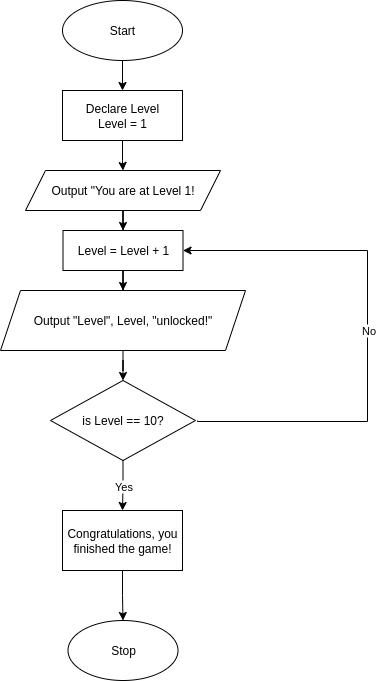

The diagram above was exported from draw.io. Its source (the exported page's mxGraphModel, read from the mxfile embedded in the PNG):
<mxGraphModel dx="1356" dy="808" grid="1" gridSize="10" guides="1" tooltips="1" connect="1" arrows="1" fold="1" page="1" pageScale="1" pageWidth="850" pageHeight="1100" math="0" shadow="0">
  <root>
    <mxCell id="0" />
    <mxCell id="1" parent="0" />
    <mxCell id="yuMvyHlDpiC54re-TNc3-25" value="" style="edgeStyle=orthogonalEdgeStyle;rounded=0;orthogonalLoop=1;jettySize=auto;html=1;entryX=0.5;entryY=0;entryDx=0;entryDy=0;exitX=0.5;exitY=1;exitDx=0;exitDy=0;" parent="1" source="yuMvyHlDpiC54re-TNc3-1" target="wOV239WzcDr4VdMWoeK3-1" edge="1">
      <mxGeometry relative="1" as="geometry">
        <mxPoint x="425" y="110" as="targetPoint" />
      </mxGeometry>
    </mxCell>
    <mxCell id="yuMvyHlDpiC54re-TNc3-1" value="Start" style="ellipse;whiteSpace=wrap;html=1;" parent="1" vertex="1">
      <mxGeometry x="365" y="10" width="120" height="60" as="geometry" />
    </mxCell>
    <mxCell id="yuMvyHlDpiC54re-TNc3-24" value="Stop" style="ellipse;whiteSpace=wrap;html=1;" parent="1" vertex="1">
      <mxGeometry x="370.5" y="630" width="110" height="60" as="geometry" />
    </mxCell>
    <mxCell id="wOV239WzcDr4VdMWoeK3-6" style="edgeStyle=orthogonalEdgeStyle;rounded=0;orthogonalLoop=1;jettySize=auto;html=1;" edge="1" parent="1" source="wOV239WzcDr4VdMWoeK3-1" target="wOV239WzcDr4VdMWoeK3-4">
      <mxGeometry relative="1" as="geometry" />
    </mxCell>
    <mxCell id="wOV239WzcDr4VdMWoeK3-1" value="Declare Level&lt;div&gt;Level = 1&lt;/div&gt;" style="rounded=0;whiteSpace=wrap;html=1;" vertex="1" parent="1">
      <mxGeometry x="365" y="100" width="120" height="50" as="geometry" />
    </mxCell>
    <mxCell id="wOV239WzcDr4VdMWoeK3-8" style="edgeStyle=orthogonalEdgeStyle;rounded=0;orthogonalLoop=1;jettySize=auto;html=1;" edge="1" parent="1" source="wOV239WzcDr4VdMWoeK3-4" target="wOV239WzcDr4VdMWoeK3-7">
      <mxGeometry relative="1" as="geometry" />
    </mxCell>
    <mxCell id="wOV239WzcDr4VdMWoeK3-4" value="Output &quot;You are at Level 1!" style="shape=parallelogram;perimeter=parallelogramPerimeter;whiteSpace=wrap;html=1;fixedSize=1;" vertex="1" parent="1">
      <mxGeometry x="328" y="180" width="195" height="40" as="geometry" />
    </mxCell>
    <mxCell id="wOV239WzcDr4VdMWoeK3-11" style="edgeStyle=orthogonalEdgeStyle;rounded=0;orthogonalLoop=1;jettySize=auto;html=1;entryX=0.5;entryY=0;entryDx=0;entryDy=0;" edge="1" parent="1" source="wOV239WzcDr4VdMWoeK3-15" target="wOV239WzcDr4VdMWoeK3-10">
      <mxGeometry relative="1" as="geometry" />
    </mxCell>
    <mxCell id="wOV239WzcDr4VdMWoeK3-7" value="Level = Level + 1" style="rounded=0;whiteSpace=wrap;html=1;" vertex="1" parent="1">
      <mxGeometry x="365.5" y="240" width="120" height="40" as="geometry" />
    </mxCell>
    <mxCell id="wOV239WzcDr4VdMWoeK3-10" value="is Level == 10?" style="rhombus;whiteSpace=wrap;html=1;" vertex="1" parent="1">
      <mxGeometry x="353" y="390" width="145" height="80" as="geometry" />
    </mxCell>
    <mxCell id="wOV239WzcDr4VdMWoeK3-14" value="" style="edgeStyle=orthogonalEdgeStyle;rounded=0;orthogonalLoop=1;jettySize=auto;html=1;entryX=0.5;entryY=0;entryDx=0;entryDy=0;" edge="1" parent="1" source="wOV239WzcDr4VdMWoeK3-7" target="wOV239WzcDr4VdMWoeK3-15">
      <mxGeometry relative="1" as="geometry">
        <mxPoint x="426" y="280" as="sourcePoint" />
        <mxPoint x="426" y="350" as="targetPoint" />
      </mxGeometry>
    </mxCell>
    <mxCell id="wOV239WzcDr4VdMWoeK3-15" value="Output &quot;Level&quot;, Level, &quot;unlocked!&quot;" style="shape=parallelogram;perimeter=parallelogramPerimeter;whiteSpace=wrap;html=1;fixedSize=1;" vertex="1" parent="1">
      <mxGeometry x="303" y="300" width="245" height="60" as="geometry" />
    </mxCell>
    <mxCell id="wOV239WzcDr4VdMWoeK3-17" value="" style="endArrow=classic;html=1;rounded=0;edgeStyle=orthogonalEdgeStyle;exitX=0.5;exitY=1;exitDx=0;exitDy=0;entryX=0.5;entryY=0;entryDx=0;entryDy=0;" edge="1" parent="1" source="wOV239WzcDr4VdMWoeK3-22" target="yuMvyHlDpiC54re-TNc3-24">
      <mxGeometry relative="1" as="geometry">
        <mxPoint x="448" y="480" as="sourcePoint" />
        <mxPoint x="548" y="480" as="targetPoint" />
      </mxGeometry>
    </mxCell>
    <mxCell id="wOV239WzcDr4VdMWoeK3-19" value="" style="endArrow=classic;html=1;rounded=0;edgeStyle=orthogonalEdgeStyle;entryX=1;entryY=0.5;entryDx=0;entryDy=0;" edge="1" parent="1" target="wOV239WzcDr4VdMWoeK3-7">
      <mxGeometry relative="1" as="geometry">
        <mxPoint x="500" y="430" as="sourcePoint" />
        <mxPoint x="623" y="440" as="targetPoint" />
        <Array as="points">
          <mxPoint x="500" y="431" />
          <mxPoint x="670" y="431" />
          <mxPoint x="670" y="260" />
        </Array>
      </mxGeometry>
    </mxCell>
    <mxCell id="wOV239WzcDr4VdMWoeK3-20" value="No" style="edgeLabel;resizable=0;html=1;;align=center;verticalAlign=middle;" connectable="0" vertex="1" parent="wOV239WzcDr4VdMWoeK3-19">
      <mxGeometry relative="1" as="geometry" />
    </mxCell>
    <mxCell id="wOV239WzcDr4VdMWoeK3-23" value="" style="endArrow=classic;html=1;rounded=0;edgeStyle=orthogonalEdgeStyle;exitX=0.5;exitY=1;exitDx=0;exitDy=0;entryX=0.5;entryY=0;entryDx=0;entryDy=0;" edge="1" parent="1" source="wOV239WzcDr4VdMWoeK3-10" target="wOV239WzcDr4VdMWoeK3-22">
      <mxGeometry relative="1" as="geometry">
        <mxPoint x="426" y="470" as="sourcePoint" />
        <mxPoint x="426" y="590" as="targetPoint" />
      </mxGeometry>
    </mxCell>
    <mxCell id="wOV239WzcDr4VdMWoeK3-24" value="Yes" style="edgeLabel;resizable=0;html=1;;align=center;verticalAlign=middle;" connectable="0" vertex="1" parent="wOV239WzcDr4VdMWoeK3-23">
      <mxGeometry relative="1" as="geometry" />
    </mxCell>
    <mxCell id="wOV239WzcDr4VdMWoeK3-22" value="Congratulations, you finished the game!" style="rounded=0;whiteSpace=wrap;html=1;" vertex="1" parent="1">
      <mxGeometry x="365" y="520" width="120" height="60" as="geometry" />
    </mxCell>
  </root>
</mxGraphModel>